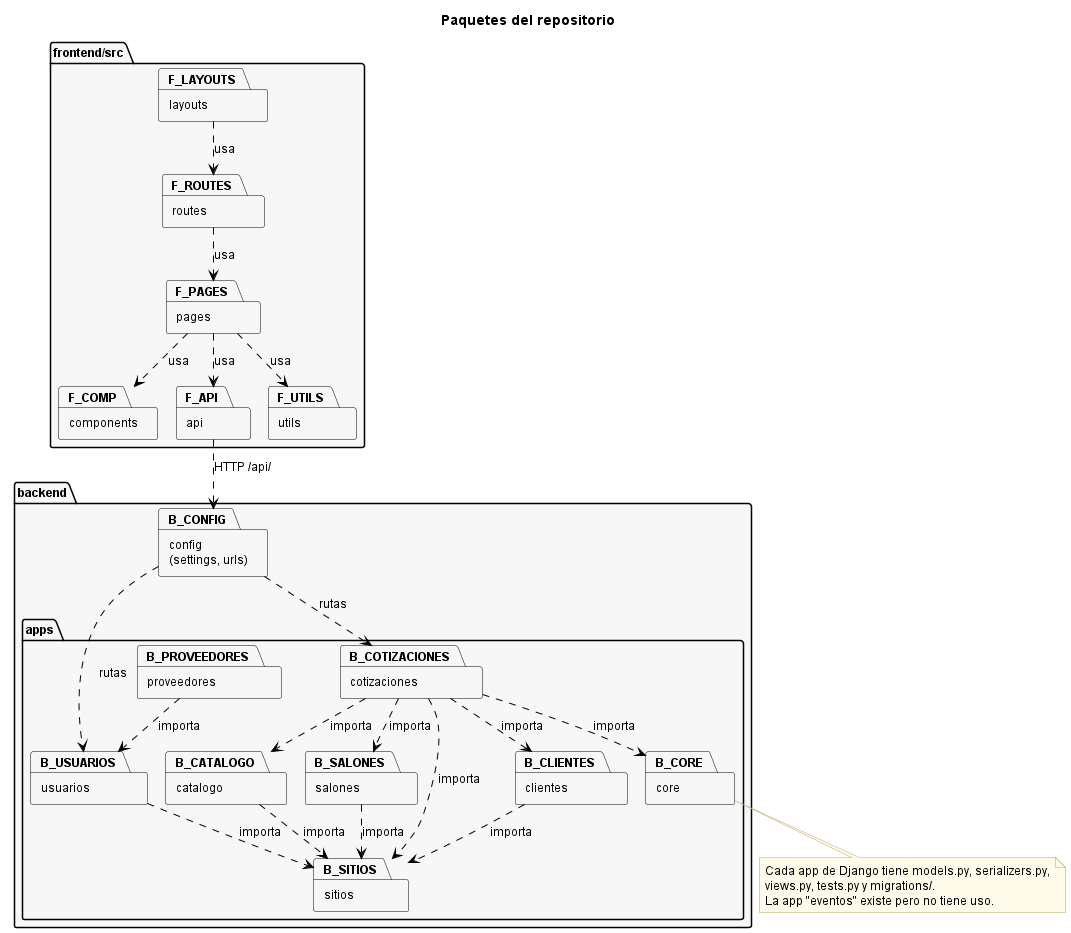

The diagram above was rendered by PlantUML. Its source (embedded in the PNG):
@startuml Diagrama_Paquetes_SGDE
!pragma layout smetana
title Paquetes del repositorio
skinparam backgroundColor white
skinparam ArrowColor black
skinparam DefaultFontSize 12
skinparam note {
  BackgroundColor #FFFBEA
  BorderColor #B8A86B
}

skinparam package {
  BackgroundColor #F7F7F7
  BorderColor black
}

package "frontend/src" {
  package "pages" as F_PAGES
  package "layouts" as F_LAYOUTS
  package "routes" as F_ROUTES
  package "components" as F_COMP
  package "api" as F_API
  package "utils" as F_UTILS
}

package "backend" {
  package "config\n(settings, urls)" as B_CONFIG
  package "apps" {
    package "usuarios" as B_USUARIOS
    package "sitios" as B_SITIOS
    package "clientes" as B_CLIENTES
    package "salones" as B_SALONES
    package "catalogo" as B_CATALOGO
    package "proveedores" as B_PROVEEDORES
    package "cotizaciones" as B_COTIZACIONES
    package "core" as B_CORE
  }
}

F_ROUTES ..> F_PAGES : usa
F_LAYOUTS ..> F_ROUTES : usa
F_PAGES ..> F_COMP : usa
F_PAGES ..> F_API : usa
F_PAGES ..> F_UTILS : usa
F_API ..> B_CONFIG : HTTP /api/

B_CONFIG ..> B_USUARIOS : rutas
B_CONFIG ..> B_COTIZACIONES : rutas
B_COTIZACIONES ..> B_SALONES : importa
B_COTIZACIONES ..> B_CATALOGO : importa
B_COTIZACIONES ..> B_CLIENTES : importa
B_COTIZACIONES ..> B_SITIOS : importa
B_COTIZACIONES ..> B_CORE : importa
B_SALONES ..> B_SITIOS : importa
B_CATALOGO ..> B_SITIOS : importa
B_CLIENTES ..> B_SITIOS : importa
B_USUARIOS ..> B_SITIOS : importa
B_PROVEEDORES ..> B_USUARIOS : importa

note bottom of B_CORE
  Cada app de Django tiene models.py, serializers.py,
  views.py, tests.py y migrations/.
  La app "eventos" existe pero no tiene uso.
end note
@enduml